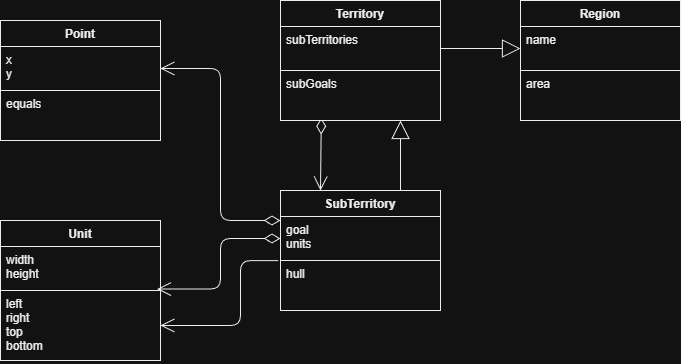

The diagram above was exported from draw.io. Its source (the exported page's mxGraphModel, read from the mxfile embedded in the PNG):
<mxGraphModel dx="997" dy="542" grid="1" gridSize="10" guides="1" tooltips="1" connect="1" arrows="1" fold="1" page="1" pageScale="1" pageWidth="827" pageHeight="1169" math="0" shadow="0">
  <root>
    <mxCell id="0" />
    <mxCell id="1" parent="0" />
    <mxCell id="jpDKcQwevzYSi2-UNgO5-1" parent="1" style="swimlane;fontStyle=1;align=center;verticalAlign=top;childLayout=stackLayout;horizontal=1;startSize=26;horizontalStack=0;resizeParent=1;resizeParentMax=0;resizeLast=0;collapsible=1;marginBottom=0;fontColor=#000000;strokeColor=#000000;fillColor=#FFFFFF;" value="Point" vertex="1">
      <mxGeometry height="120" width="160" x="120" y="40" as="geometry" />
    </mxCell>
    <mxCell id="jpDKcQwevzYSi2-UNgO5-2" parent="jpDKcQwevzYSi2-UNgO5-1" style="text;strokeColor=#000000;fillColor=#FFFFFF;align=left;verticalAlign=top;spacingLeft=4;spacingRight=4;overflow=hidden;rotatable=0;points=[[0,0.5],[1,0.5]];portConstraint=eastwest;fontColor=#000000;" value="x&#10;y" vertex="1">
      <mxGeometry height="44" width="160" y="26" as="geometry" />
    </mxCell>
    <mxCell id="jpDKcQwevzYSi2-UNgO5-3" parent="jpDKcQwevzYSi2-UNgO5-1" style="text;strokeColor=#000000;fillColor=#FFFFFF;align=left;verticalAlign=top;spacingLeft=4;spacingRight=4;overflow=hidden;rotatable=0;points=[[0,0.5],[1,0.5]];portConstraint=eastwest;fontColor=#000000;" value="equals" vertex="1">
      <mxGeometry height="50" width="160" y="70" as="geometry" />
    </mxCell>
    <mxCell id="jpDKcQwevzYSi2-UNgO5-4" edge="1" parent="1" source="jpDKcQwevzYSi2-UNgO5-10" style="endArrow=open;html=1;endSize=12;startArrow=diamondThin;startSize=14;startFill=0;align=left;verticalAlign=bottom;fontColor=#000000;strokeColor=#000000;exitX=0.255;exitY=0.946;exitDx=0;exitDy=0;exitPerimeter=0;entryX=0.25;entryY=0;entryDx=0;entryDy=0;" target="jpDKcQwevzYSi2-UNgO5-11" value="">
      <mxGeometry relative="1" x="-1" y="3" as="geometry">
        <mxPoint x="160" y="340" as="sourcePoint" />
        <mxPoint x="280" y="340" as="targetPoint" />
      </mxGeometry>
    </mxCell>
    <mxCell id="jpDKcQwevzYSi2-UNgO5-5" parent="1" style="swimlane;fontStyle=1;align=center;verticalAlign=top;childLayout=stackLayout;horizontal=1;startSize=26;horizontalStack=0;resizeParent=1;resizeParentMax=0;resizeLast=0;collapsible=1;marginBottom=0;fontColor=#000000;strokeColor=#000000;fillColor=#FFFFFF;" value="Unit" vertex="1">
      <mxGeometry height="140" width="160" x="120" y="240" as="geometry" />
    </mxCell>
    <mxCell id="jpDKcQwevzYSi2-UNgO5-6" parent="jpDKcQwevzYSi2-UNgO5-5" style="text;strokeColor=#000000;fillColor=#FFFFFF;align=left;verticalAlign=top;spacingLeft=4;spacingRight=4;overflow=hidden;rotatable=0;points=[[0,0.5],[1,0.5]];portConstraint=eastwest;fontColor=#000000;" value="width&#10;height" vertex="1">
      <mxGeometry height="44" width="160" y="26" as="geometry" />
    </mxCell>
    <mxCell id="jpDKcQwevzYSi2-UNgO5-7" parent="jpDKcQwevzYSi2-UNgO5-5" style="text;strokeColor=#000000;fillColor=#FFFFFF;align=left;verticalAlign=top;spacingLeft=4;spacingRight=4;overflow=hidden;rotatable=0;points=[[0,0.5],[1,0.5]];portConstraint=eastwest;fontColor=#000000;" value="left&#10;right&#10;top&#10;bottom" vertex="1">
      <mxGeometry height="70" width="160" y="70" as="geometry" />
    </mxCell>
    <mxCell id="jpDKcQwevzYSi2-UNgO5-8" parent="1" style="swimlane;fontStyle=1;align=center;verticalAlign=top;childLayout=stackLayout;horizontal=1;startSize=26;horizontalStack=0;resizeParent=1;resizeParentMax=0;resizeLast=0;collapsible=1;marginBottom=0;fontColor=#000000;strokeColor=#000000;fillColor=#FFFFFF;" value="Territory" vertex="1">
      <mxGeometry height="120" width="160" x="400" y="20" as="geometry" />
    </mxCell>
    <mxCell id="jpDKcQwevzYSi2-UNgO5-9" parent="jpDKcQwevzYSi2-UNgO5-8" style="text;strokeColor=#000000;fillColor=#FFFFFF;align=left;verticalAlign=top;spacingLeft=4;spacingRight=4;overflow=hidden;rotatable=0;points=[[0,0.5],[1,0.5]];portConstraint=eastwest;fontColor=#000000;" value="subTerritories" vertex="1">
      <mxGeometry height="44" width="160" y="26" as="geometry" />
    </mxCell>
    <mxCell id="jpDKcQwevzYSi2-UNgO5-10" parent="jpDKcQwevzYSi2-UNgO5-8" style="text;strokeColor=#000000;fillColor=#FFFFFF;align=left;verticalAlign=top;spacingLeft=4;spacingRight=4;overflow=hidden;rotatable=0;points=[[0,0.5],[1,0.5]];portConstraint=eastwest;fontColor=#000000;" value="subGoals" vertex="1">
      <mxGeometry height="50" width="160" y="70" as="geometry" />
    </mxCell>
    <mxCell id="jpDKcQwevzYSi2-UNgO5-11" parent="1" style="swimlane;fontStyle=1;align=center;verticalAlign=top;childLayout=stackLayout;horizontal=1;startSize=26;horizontalStack=0;resizeParent=1;resizeParentMax=0;resizeLast=0;collapsible=1;marginBottom=0;fontColor=#000000;strokeColor=#000000;fillColor=#FFFFFF;" value="SubTerritory" vertex="1">
      <mxGeometry height="120" width="160" x="400" y="210" as="geometry" />
    </mxCell>
    <mxCell id="jpDKcQwevzYSi2-UNgO5-12" parent="jpDKcQwevzYSi2-UNgO5-11" style="text;strokeColor=#000000;fillColor=#FFFFFF;align=left;verticalAlign=top;spacingLeft=4;spacingRight=4;overflow=hidden;rotatable=0;points=[[0,0.5],[1,0.5]];portConstraint=eastwest;fontColor=#000000;" value="goal&#10;units" vertex="1">
      <mxGeometry height="44" width="160" y="26" as="geometry" />
    </mxCell>
    <mxCell id="jpDKcQwevzYSi2-UNgO5-13" parent="jpDKcQwevzYSi2-UNgO5-11" style="text;strokeColor=#000000;fillColor=#FFFFFF;align=left;verticalAlign=top;spacingLeft=4;spacingRight=4;overflow=hidden;rotatable=0;points=[[0,0.5],[1,0.5]];portConstraint=eastwest;fontColor=#000000;" value="hull" vertex="1">
      <mxGeometry height="50" width="160" y="70" as="geometry" />
    </mxCell>
    <mxCell id="jpDKcQwevzYSi2-UNgO5-14" edge="1" parent="1" source="jpDKcQwevzYSi2-UNgO5-11" style="endArrow=open;html=1;endSize=12;startArrow=diamondThin;startSize=14;startFill=0;edgeStyle=orthogonalEdgeStyle;align=left;verticalAlign=bottom;fontColor=#000000;strokeColor=#000000;exitX=0;exitY=0.25;exitDx=0;exitDy=0;entryX=1;entryY=0.5;entryDx=0;entryDy=0;" target="jpDKcQwevzYSi2-UNgO5-2" value="">
      <mxGeometry relative="1" x="-1" y="3" as="geometry">
        <mxPoint x="160" y="420" as="sourcePoint" />
        <mxPoint x="280" y="420" as="targetPoint" />
      </mxGeometry>
    </mxCell>
    <mxCell id="jpDKcQwevzYSi2-UNgO5-15" edge="1" parent="1" source="jpDKcQwevzYSi2-UNgO5-12" style="endArrow=open;html=1;endSize=12;startArrow=diamondThin;startSize=14;startFill=0;edgeStyle=orthogonalEdgeStyle;align=left;verticalAlign=bottom;fontColor=#000000;strokeColor=#000000;exitX=0;exitY=0.5;exitDx=0;exitDy=0;entryX=0.978;entryY=0.967;entryDx=0;entryDy=0;entryPerimeter=0;" target="jpDKcQwevzYSi2-UNgO5-6" value="">
      <mxGeometry relative="1" x="-1" y="3" as="geometry">
        <mxPoint x="294" y="180" as="sourcePoint" />
        <mxPoint x="414" y="180" as="targetPoint" />
      </mxGeometry>
    </mxCell>
    <mxCell id="jpDKcQwevzYSi2-UNgO5-17" edge="1" parent="1" source="jpDKcQwevzYSi2-UNgO5-13" style="endArrow=open;endFill=1;endSize=12;html=1;fontColor=#000000;strokeColor=#000000;exitX=-0.014;exitY=0.002;exitDx=0;exitDy=0;exitPerimeter=0;entryX=1;entryY=0.5;entryDx=0;entryDy=0;edgeStyle=orthogonalEdgeStyle;" target="jpDKcQwevzYSi2-UNgO5-7" value="">
      <mxGeometry relative="1" width="160" as="geometry">
        <Array as="points">
          <mxPoint x="360" y="280" />
          <mxPoint x="360" y="345" />
        </Array>
        <mxPoint x="360" y="380" as="sourcePoint" />
        <mxPoint x="480" y="380" as="targetPoint" />
      </mxGeometry>
    </mxCell>
    <mxCell id="jpDKcQwevzYSi2-UNgO5-21" edge="1" parent="1" source="jpDKcQwevzYSi2-UNgO5-11" style="endArrow=block;endSize=16;endFill=0;html=1;strokeColor=#000000;fontColor=#000000;labelBackgroundColor=#FFFFFF;exitX=0.75;exitY=0;exitDx=0;exitDy=0;" value="">
      <mxGeometry relative="1" width="160" as="geometry">
        <mxPoint x="560" y="340" as="sourcePoint" />
        <mxPoint x="520" y="140" as="targetPoint" />
      </mxGeometry>
    </mxCell>
    <mxCell id="1dFTvsmjEXAOLTHW8tS1-1" parent="1" style="swimlane;fontStyle=1;align=center;verticalAlign=top;childLayout=stackLayout;horizontal=1;startSize=26;horizontalStack=0;resizeParent=1;resizeParentMax=0;resizeLast=0;collapsible=1;marginBottom=0;fontColor=#000000;strokeColor=#000000;fillColor=#FFFFFF;" value="Region" vertex="1">
      <mxGeometry height="120" width="160" x="640" y="20" as="geometry" />
    </mxCell>
    <mxCell id="1dFTvsmjEXAOLTHW8tS1-2" parent="1dFTvsmjEXAOLTHW8tS1-1" style="text;strokeColor=#000000;fillColor=#FFFFFF;align=left;verticalAlign=top;spacingLeft=4;spacingRight=4;overflow=hidden;rotatable=0;points=[[0,0.5],[1,0.5]];portConstraint=eastwest;fontColor=#000000;" value="name" vertex="1">
      <mxGeometry height="44" width="160" y="26" as="geometry" />
    </mxCell>
    <mxCell id="1dFTvsmjEXAOLTHW8tS1-3" parent="1dFTvsmjEXAOLTHW8tS1-1" style="text;strokeColor=#000000;fillColor=#FFFFFF;align=left;verticalAlign=top;spacingLeft=4;spacingRight=4;overflow=hidden;rotatable=0;points=[[0,0.5],[1,0.5]];portConstraint=eastwest;fontColor=#000000;" value="area" vertex="1">
      <mxGeometry height="50" width="160" y="70" as="geometry" />
    </mxCell>
    <mxCell id="1dFTvsmjEXAOLTHW8tS1-4" edge="1" parent="1" source="jpDKcQwevzYSi2-UNgO5-9" style="endArrow=block;endSize=16;endFill=0;html=1;strokeColor=#000000;fontColor=#000000;labelBackgroundColor=#FFFFFF;exitX=1;exitY=0.5;exitDx=0;exitDy=0;entryX=0;entryY=0.5;entryDx=0;entryDy=0;" target="1dFTvsmjEXAOLTHW8tS1-2" value="">
      <mxGeometry relative="1" width="160" as="geometry">
        <mxPoint x="590" y="180" as="sourcePoint" />
        <mxPoint x="590" y="110" as="targetPoint" />
      </mxGeometry>
    </mxCell>
  </root>
</mxGraphModel>